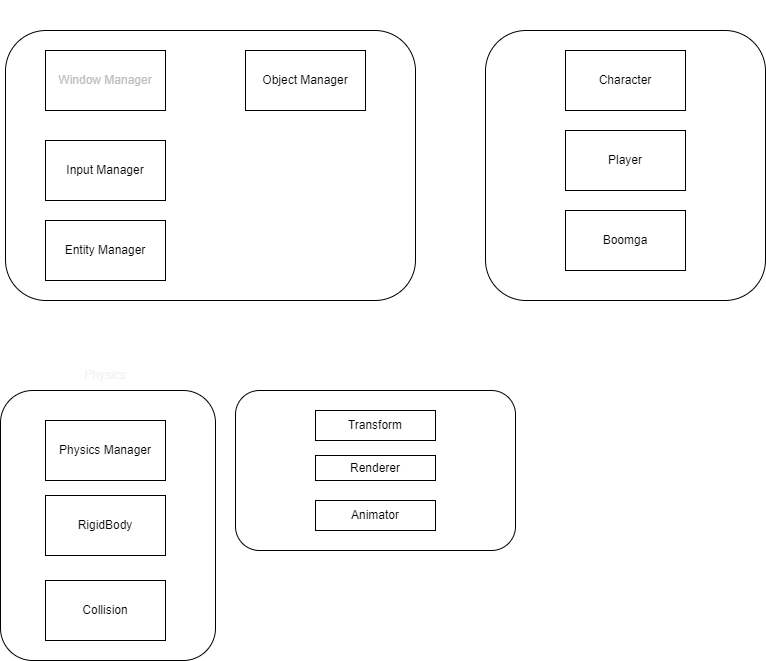

The diagram above was exported from draw.io. Its source (the exported page's mxGraphModel, read from the mxfile embedded in the PNG):
<mxGraphModel dx="316" dy="787" grid="1" gridSize="10" guides="1" tooltips="1" connect="1" arrows="1" fold="1" page="1" pageScale="1" pageWidth="850" pageHeight="1100" math="0" shadow="0">
  <root>
    <mxCell id="0" />
    <mxCell id="1" parent="0" />
    <mxCell id="15" value="" style="rounded=1;whiteSpace=wrap;html=1;" parent="1" vertex="1">
      <mxGeometry x="40" y="40" width="410" height="270" as="geometry" />
    </mxCell>
    <mxCell id="16" value="&lt;font color=&quot;#ffffff&quot;&gt;Engine&lt;/font&gt;" style="text;html=1;strokeColor=none;fillColor=none;align=center;verticalAlign=middle;whiteSpace=wrap;rounded=0;" parent="1" vertex="1">
      <mxGeometry x="80" y="10" width="320" height="30" as="geometry" />
    </mxCell>
    <mxCell id="17" value="&lt;font color=&quot;#bdbdbd&quot;&gt;Window Manager&lt;/font&gt;" style="rounded=0;whiteSpace=wrap;html=1;" parent="1" vertex="1">
      <mxGeometry x="80" y="60" width="120" height="60" as="geometry" />
    </mxCell>
    <mxCell id="18" value="Input Manager" style="rounded=0;whiteSpace=wrap;html=1;" parent="1" vertex="1">
      <mxGeometry x="80" y="150" width="120" height="60" as="geometry" />
    </mxCell>
    <mxCell id="19" value="Entity Manager" style="rounded=0;whiteSpace=wrap;html=1;" parent="1" vertex="1">
      <mxGeometry x="80" y="230" width="120" height="60" as="geometry" />
    </mxCell>
    <mxCell id="20" value="Object Manager" style="rounded=0;whiteSpace=wrap;html=1;" parent="1" vertex="1">
      <mxGeometry x="280" y="60" width="120" height="60" as="geometry" />
    </mxCell>
    <mxCell id="21" value="" style="rounded=1;whiteSpace=wrap;html=1;" parent="1" vertex="1">
      <mxGeometry x="35" y="400" width="215" height="270" as="geometry" />
    </mxCell>
    <mxCell id="22" value="&lt;font color=&quot;#f8f2f2&quot;&gt;Physics&lt;/font&gt;" style="text;html=1;strokeColor=none;fillColor=none;align=center;verticalAlign=middle;whiteSpace=wrap;rounded=0;" parent="1" vertex="1">
      <mxGeometry x="65" y="370" width="150" height="30" as="geometry" />
    </mxCell>
    <mxCell id="26" value="Physics Manager" style="rounded=0;whiteSpace=wrap;html=1;" parent="1" vertex="1">
      <mxGeometry x="80" y="430" width="120" height="60" as="geometry" />
    </mxCell>
    <mxCell id="27" value="RigidBody" style="rounded=0;whiteSpace=wrap;html=1;" parent="1" vertex="1">
      <mxGeometry x="80" y="505" width="120" height="60" as="geometry" />
    </mxCell>
    <mxCell id="28" value="Collision" style="rounded=0;whiteSpace=wrap;html=1;" parent="1" vertex="1">
      <mxGeometry x="80" y="590" width="120" height="60" as="geometry" />
    </mxCell>
    <mxCell id="32" value="" style="rounded=1;whiteSpace=wrap;html=1;" parent="1" vertex="1">
      <mxGeometry x="270" y="400" width="280" height="160" as="geometry" />
    </mxCell>
    <mxCell id="33" value="&lt;font color=&quot;#ffffff&quot;&gt;Components&lt;/font&gt;" style="text;html=1;strokeColor=none;fillColor=none;align=center;verticalAlign=middle;whiteSpace=wrap;rounded=0;" parent="1" vertex="1">
      <mxGeometry x="370" y="370" width="80" height="30" as="geometry" />
    </mxCell>
    <mxCell id="35" value="Transform" style="rounded=0;whiteSpace=wrap;html=1;" parent="1" vertex="1">
      <mxGeometry x="350" y="420" width="120" height="30" as="geometry" />
    </mxCell>
    <mxCell id="36" value="Renderer" style="rounded=0;whiteSpace=wrap;html=1;" parent="1" vertex="1">
      <mxGeometry x="350" y="465" width="120" height="25" as="geometry" />
    </mxCell>
    <mxCell id="37" value="Animator" style="rounded=0;whiteSpace=wrap;html=1;" parent="1" vertex="1">
      <mxGeometry x="350" y="510" width="120" height="30" as="geometry" />
    </mxCell>
    <mxCell id="38" value="" style="rounded=1;whiteSpace=wrap;html=1;" parent="1" vertex="1">
      <mxGeometry x="520" y="40" width="280" height="270" as="geometry" />
    </mxCell>
    <mxCell id="39" value="&lt;font color=&quot;#ffffff&quot;&gt;Entity&lt;/font&gt;" style="text;html=1;strokeColor=none;fillColor=none;align=center;verticalAlign=middle;whiteSpace=wrap;rounded=0;" parent="1" vertex="1">
      <mxGeometry x="630" y="10" width="60" height="30" as="geometry" />
    </mxCell>
    <mxCell id="40" value="Character" style="rounded=0;whiteSpace=wrap;html=1;" parent="1" vertex="1">
      <mxGeometry x="600" y="60" width="120" height="60" as="geometry" />
    </mxCell>
    <mxCell id="41" value="Player" style="rounded=0;whiteSpace=wrap;html=1;" parent="1" vertex="1">
      <mxGeometry x="600" y="140" width="120" height="60" as="geometry" />
    </mxCell>
    <mxCell id="42" value="Boomga" style="rounded=0;whiteSpace=wrap;html=1;" parent="1" vertex="1">
      <mxGeometry x="600" y="220" width="120" height="60" as="geometry" />
    </mxCell>
  </root>
</mxGraphModel>